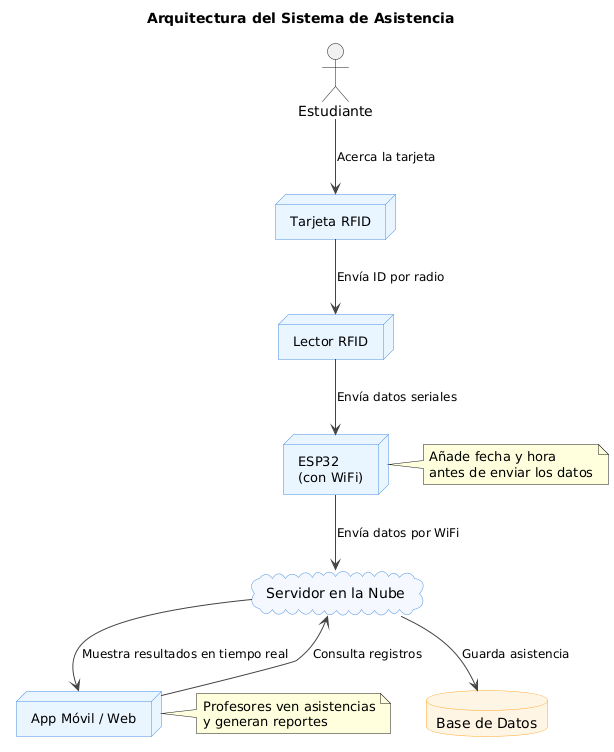

The diagram above was rendered by PlantUML. Its source (embedded in the PNG):
@startuml
title Arquitectura del Sistema de Asistencia

skinparam backgroundColor #FFFFFF
skinparam node {
  BackgroundColor #E9F5FF
  BorderColor #4A90E2
  FontColor #000000
  FontSize 13
}
skinparam cloud {
  BackgroundColor #F5F9FF
  BorderColor #4A90E2
}
skinparam database {
  BackgroundColor #FFF5E5
  BorderColor #FFA726
}
skinparam arrow {
  Color #444444
  FontSize 12
}

actor "Estudiante" as Estudiante
node "Tarjeta RFID" as Tarjeta
node "Lector RFID" as Lector
node "ESP32\n(con WiFi)" as ESP32
cloud "Servidor en la Nube" as Servidor
database "Base de Datos" as BD
node "App Móvil / Web" as App

' --- Flujo de datos principal ---
Estudiante --> Tarjeta : Acerca la tarjeta
Tarjeta --> Lector : Envía ID por radio
Lector --> ESP32 : Envía datos seriales
ESP32 --> Servidor : Envía datos por WiFi
Servidor --> BD : Guarda asistencia
App --> Servidor : Consulta registros
Servidor --> App : Muestra resultados en tiempo real

' --- Notas cortas ---
note right of ESP32
  Añade fecha y hora
  antes de enviar los datos
end note

note right of App
  Profesores ven asistencias
  y generan reportes
end note
@enduml